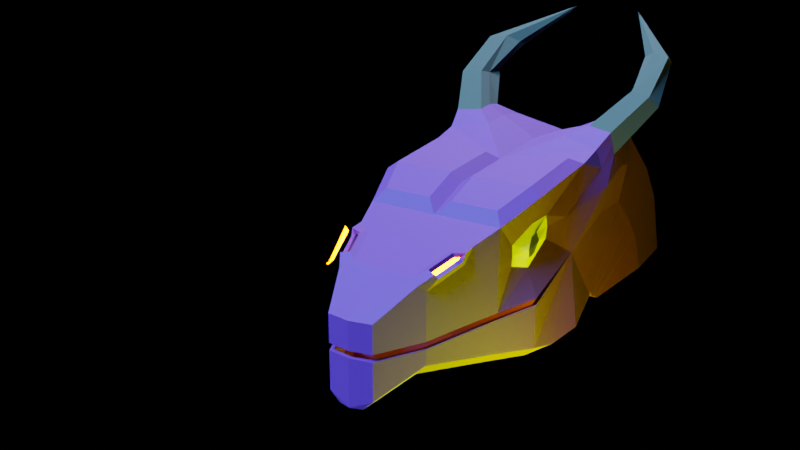 # Source: dragon-head.blend  (saved by Blender 2.82.7; exported with 4.5.12 LTS)
import bpy
from mathutils import Matrix  # noqa: F401  (used for matrix-valued properties, if any)

bpy.ops.wm.read_factory_settings(use_empty=True)
scene = bpy.context.scene
scene.name = 'Scene'

# ---- collections
col_collection = bpy.data.collections.new('Collection'); scene.collection.children.link(col_collection)

# ---- images (referenced by path relative to the original .blend; pixels are not part of the script)
import os
ASSET_DIR = os.environ.get("B2B_ASSET_DIR", "")  # directory of the original .blend (textures are referenced by path, not embedded)
HERE = os.path.dirname(os.path.abspath(__file__))  # packed textures are extracted next to this script under _unpacked/

def load_image(name, relpath, width, height, colorspace="sRGB"):
    """Load a texture the original file referenced (path relative to the .blend, or extracted next to this script)."""
    p = next((c for c in (os.path.join(HERE, relpath), os.path.join(ASSET_DIR, relpath)) if relpath and os.path.exists(c)), "")
    if p:
        img = bpy.data.images.load(p, check_existing=True)
        img.name = name
    else:  # same state as the original file: an image datablock whose file is absent (Cycles renders it pink)
        img = bpy.data.images.new(name, width, height)
        img.source = "FILE"
        img.filepath = "//" + (relpath or name)
    img.colorspace_settings.name = colorspace
    return img
img_sunset_exr = load_image('sunset.exr', 'sunset.exr', 1024, 1024, 'Linear Rec.709')

# ---- materials (node trees are filled in below, after node groups)
mat_eye_pupil = bpy.data.materials.new('eye pupil')
mat_eye_pupil.use_transparent_shadow = False
mat_dragon_skin_red_001 = bpy.data.materials.new('dragon skin red.001')
mat_dragon_skin_red_001.use_transparent_shadow = False
mat_eye_white = bpy.data.materials.new('eye white')
mat_eye_white.use_transparent_shadow = False
mat_fire_emission_plane = bpy.data.materials.new('fire emission plane')
mat_fire_emission_plane.use_transparent_shadow = False
mat_dragon_skin_purple = bpy.data.materials.new('dragon skin purple')
mat_dragon_skin_purple.use_transparent_shadow = False
mat_dragon_skin_red = bpy.data.materials.new('dragon skin red')
mat_dragon_skin_red.use_transparent_shadow = False
mat_nose_plane_light = bpy.data.materials.new('nose plane light')
mat_nose_plane_light.use_transparent_shadow = False

# ---- material node trees
mat_eye_pupil.use_nodes = True; mat_eye_pupil.node_tree.nodes.clear()
_N = mat_eye_pupil.node_tree.nodes; _L = mat_eye_pupil.node_tree.links
n0 = _N.new('ShaderNodeOutputMaterial'); n0.name = 'Material Output'; n0.location = (300, 300)
n1 = _N.new('ShaderNodeBsdfPrincipled'); n1.name = 'Principled BSDF'; n1.location = (10, 300)
n1.distribution = 'GGX'
n1.subsurface_method = 'BURLEY'
n1.inputs[0].default_value = (0.01885, 0.01885, 0.01885, 1.0)
n1.inputs[2].default_value = 1.0
n1.inputs[3].default_value = 1.45
n1.inputs[27].default_value = (0.0, 0.0, 0.0, 1.0)
n1.inputs[28].default_value = 1.0
_L.new(n1.outputs[0], n0.inputs[0])
n0.is_active_output = True
mat_dragon_skin_red_001.use_nodes = True; mat_dragon_skin_red_001.node_tree.nodes.clear()
_N = mat_dragon_skin_red_001.node_tree.nodes; _L = mat_dragon_skin_red_001.node_tree.links
n0 = _N.new('ShaderNodeOutputMaterial'); n0.name = 'Material Output'; n0.location = (300, 300)
n1 = _N.new('ShaderNodeBsdfPrincipled'); n1.name = 'Principled BSDF'; n1.location = (10, 300)
n1.distribution = 'GGX'
n1.subsurface_method = 'BURLEY'
n1.inputs[0].default_value = (0.04843, 0.0, 0.1093, 1.0)
n1.inputs[2].default_value = 0.7896
n1.inputs[3].default_value = 1.45
n1.inputs[27].default_value = (0.0, 0.0, 0.0, 1.0)
n1.inputs[28].default_value = 1.0
_L.new(n1.outputs[0], n0.inputs[0])
n0.is_active_output = True
mat_eye_white.use_nodes = True; mat_eye_white.node_tree.nodes.clear()
_N = mat_eye_white.node_tree.nodes; _L = mat_eye_white.node_tree.links
n0 = _N.new('ShaderNodeOutputMaterial'); n0.name = 'Material Output'; n0.location = (300, 300)
n1 = _N.new('ShaderNodeBsdfPrincipled'); n1.name = 'Principled BSDF'; n1.location = (10, 300)
n1.distribution = 'GGX'
n1.subsurface_method = 'BURLEY'
n1.inputs[0].default_value = (0.5741, 0.5741, 0.5741, 1.0)
n1.inputs[2].default_value = 0.9137
n1.inputs[3].default_value = 1.45
n1.inputs[27].default_value = (0.0, 0.0, 0.0, 1.0)
n1.inputs[28].default_value = 1.0
_L.new(n1.outputs[0], n0.inputs[0])
n0.is_active_output = True
mat_fire_emission_plane.use_nodes = True; mat_fire_emission_plane.node_tree.nodes.clear()
_N = mat_fire_emission_plane.node_tree.nodes; _L = mat_fire_emission_plane.node_tree.links
n0 = _N.new('ShaderNodeOutputMaterial'); n0.name = 'Material Output'; n0.location = (300, 300)
n1 = _N.new('ShaderNodeEmission'); n1.name = 'Emission'; n1.location = (10, 300)
n1.inputs[0].default_value = (1.0, 0.1778, 0.0, 1.0)
n1.inputs[1].default_value = 20.0
_L.new(n1.outputs[0], n0.inputs[0])
n0.is_active_output = True
mat_dragon_skin_purple.use_nodes = True; mat_dragon_skin_purple.node_tree.nodes.clear()
_N = mat_dragon_skin_purple.node_tree.nodes; _L = mat_dragon_skin_purple.node_tree.links
n0 = _N.new('ShaderNodeOutputMaterial'); n0.name = 'Material Output'; n0.location = (300, 300)
n1 = _N.new('ShaderNodeBsdfPrincipled'); n1.name = 'Principled BSDF'; n1.location = (10, 300)
n1.distribution = 'GGX'
n1.subsurface_method = 'BURLEY'
n1.inputs[0].default_value = (0.04843, 0.0, 0.1093, 1.0)
n1.inputs[2].default_value = 0.7896
n1.inputs[3].default_value = 1.45
n1.inputs[27].default_value = (0.0, 0.0, 0.0, 1.0)
n1.inputs[28].default_value = 1.0
_L.new(n1.outputs[0], n0.inputs[0])
n0.is_active_output = True
mat_dragon_skin_red.use_nodes = True; mat_dragon_skin_red.node_tree.nodes.clear()
_N = mat_dragon_skin_red.node_tree.nodes; _L = mat_dragon_skin_red.node_tree.links
n0 = _N.new('ShaderNodeOutputMaterial'); n0.name = 'Material Output'; n0.location = (300, 300)
n1 = _N.new('ShaderNodeBsdfPrincipled'); n1.name = 'Principled BSDF'; n1.location = (10, 300)
n1.distribution = 'GGX'
n1.subsurface_method = 'BURLEY'
n1.inputs[0].default_value = (0.1092, 0.0, 0.0, 1.0)
n1.inputs[2].default_value = 0.7896
n1.inputs[3].default_value = 1.45
n1.inputs[27].default_value = (0.0, 0.0, 0.0, 1.0)
n1.inputs[28].default_value = 1.0
_L.new(n1.outputs[0], n0.inputs[0])
n0.is_active_output = True
mat_nose_plane_light.use_nodes = True; mat_nose_plane_light.node_tree.nodes.clear()
_N = mat_nose_plane_light.node_tree.nodes; _L = mat_nose_plane_light.node_tree.links
n0 = _N.new('ShaderNodeOutputMaterial'); n0.name = 'Material Output'; n0.location = (300, 300)
n1 = _N.new('ShaderNodeEmission'); n1.name = 'Emission'; n1.location = (10, 300)
n1.inputs[0].default_value = (1.0, 0.1386, 0.0, 1.0)
n1.inputs[1].default_value = 20.0
_L.new(n1.outputs[0], n0.inputs[0])
n0.is_active_output = True

# ---- world
world_world = bpy.data.worlds.new('World'); scene.world = world_world
world_world.use_nodes = True; world_world.node_tree.nodes.clear()
_N = world_world.node_tree.nodes; _L = world_world.node_tree.links
n0 = _N.new('ShaderNodeMapping'); n0.name = 'Mapping'; n0.location = (-490, 390)
n0.width = 240
n1 = _N.new('ShaderNodeOutputWorld'); n1.name = 'World Output'; n1.location = (517, 380)
n1.hide = True
n2 = _N.new('ShaderNodeTexCoord'); n2.name = 'Texture Coordinate'; n2.location = (-668, 281)
n2.hide = True
n3 = _N.new('ShaderNodeLightPath'); n3.name = 'Light Path'; n3.location = (84, 524)
n3.hide = True
n4 = _N.new('ShaderNodeTexEnvironment'); n4.name = 'Environment Texture'; n4.location = (-212, 364)
n4.image = img_sunset_exr
n5 = _N.new('ShaderNodeBackground'); n5.name = 'Background.001'; n5.location = (81, 231)
n5.inputs[0].default_value = (0.05088, 0.05088, 0.05088, 1.0)
n5.inputs[1].default_value = 0.0
_L.new(n0.outputs[0], n4.inputs[0])
_L.new(n2.outputs[0], n0.inputs[0])
_L.new(n5.outputs[0], n1.inputs[0])
n1.is_active_output = True
world_world.color = (0.05088, 0.05088, 0.05088)
world_world.use_sun_shadow = False
world_world.sun_shadow_jitter_overblur = 0.0

# ---- cameras
cam_camera = bpy.data.cameras.new('Camera')
cam_camera.clip_end = 100.0
cam_camera.ortho_scale = 7.314

# ---- lights
light_light = bpy.data.lights.new('Light', 'POINT')
light_light.transmission_factor = 0.0
light_light.energy = 1000.0
light_light.shadow_soft_size = 0.1
light_light.shadow_maximum_resolution = 0.006
light_light.use_absolute_resolution = True
light_point = bpy.data.lights.new('Point', 'POINT')
light_point.color = (0.8113, 1.0, 0.0)
light_point.transmission_factor = 0.0
light_point.energy = 200.0
light_point.shadow_soft_size = 1.0
light_point.shadow_maximum_resolution = 0.006
light_point.use_absolute_resolution = True
light_sun = bpy.data.lights.new('Sun', 'SUN')
light_sun.color = (0.1996, 0.6104, 1.0)
light_sun.transmission_factor = 0.0
light_sun.angle = 0.5236
light_sun.shadow_soft_size = 0.125

# ---- meshes
me_cube_001 = bpy.data.meshes.new('Cube.001')
me_cube_001.from_pydata([(-0.3927, -0.3446, 0.4415), (0.4, -0.3602, -0.4123), (-1.347, -0.1054, 0.1025), (-0.3937, -0.3584, 0.2008), (0.4142, -0.3575, -0.4003), (0.6941, -0.4, 0.4295), (0.4705, -0.3487, -0.4485), (1.069, -0.4, 0.1059), (0.5329, -0.3388, -0.4749), (1.247, -0.4, -0.1133), (0.6133, -0.3251, -0.5202), (1.398, -0.4, -0.4915), (-0.4, -0.3983, -0.09555), (0.4725, -0.4516, 0.2995), (-1.347, -0.1054, -0.06769), (-0.6557, -0.3253, -0.1158), (-1.091, -0.2072, -0.09626), (0.5477, -0.4451, 0.4119), (0.8257, -0.4, -0.1146), (0.9562, -0.4, -0.2558), (1.078, -0.4, -0.5003), (0.0, -0.4464, -0.4023), (-0.3495, -0.3635, 0.2078), (-0.6557, -0.3253, -0.0811), (-1.091, -0.2072, -0.06161), (-0.4, -0.4, -0.1291), (-1.347, -0.1054, -0.03314), (0.2453, -0.4, 0.4432), (-0.3806, -0.3523, 0.2571), (-0.6026, -0.2834, 0.3808), (-0.3841, -0.36, 0.1046), (-0.4072, -0.3567, 0.1023), (-0.3559, -0.3584, 0.1077), (-0.4, 0.0, -0.4193), (-0.4, 0.0, 0.4), (0.4, 0.0, -0.4541), (0.4, 0.0, 0.4), (-1.364, 0.0, -0.3001), (-1.364, 0.0, 0.1017), (-0.6557, 0.0, -0.3528), (-1.091, 0.0, -0.2346), (-0.6557, 0.0, 0.3253), (-1.091, 0.0, 0.2267), (0.4142, 0.0, -0.4396), (0.7783, 0.0, 0.3492), (0.4705, 0.0, -0.4808), (1.069, 0.0, 0.1059), (0.5329, 0.0, -0.5006), (1.247, 0.0, -0.1133), (0.6133, 0.0, -0.5392), (1.398, 0.0, -0.4915), (1.078, 0.0, -0.5003), (-1.364, 0.0, -0.03415), (0.0, 0.0, 0.4), (0.0, 0.0, -0.4541), (-1.364, 0.0, -0.06876), (0.7783, -0.4, 0.3492), (0.6302, -0.4, 0.04937), (0.4, -0.4, 0.07448), (0.02368, -0.3447, 0.4541), (0.0, -0.4, -0.01054), (0.3859, -0.3028, 0.5159), (0.4763, -0.2126, 0.4746), (0.4888, -0.3032, 0.518), (0.646, -0.2126, 0.4449), (0.2933, -0.2126, 0.4746), (0.6428, -0.4129, 0.4773), (0.5808, -0.4516, 0.2841), (0.4823, -0.4463, 0.4237), (0.2933, -0.4516, 0.2498), (-0.3835, -0.3697, 0.1543), (-1.347, -0.1054, 0.03451), (-0.6557, -0.3235, 0.1238), (-1.091, -0.2072, 0.07221), (-0.05566, -0.3816, 0.1892), (-0.4184, -0.3593, 0.1471), (-0.3291, -0.3693, 0.1624), (-1.364, 0.0, 0.03361), (0.2693, -0.4258, 0.3465), (0.3718, -0.4357, 0.4469), (0.09343, -0.4, 0.4164), (-0.4, -0.3982, 0.4), (-0.6557, -0.3253, 0.3253), (-0.4, -0.05533, 0.4404), (-0.6026, -0.05533, 0.3808), (-0.04387, -0.05533, 0.4401), (-0.8735, -0.2663, -0.06912), (-0.8735, 0.0, 0.2769), (-0.8735, -0.2663, 0.1011), (-1.05, -0.2386, 0.2171), (-1.091, -0.1483, 0.2281), (-1.066, -0.2323, 0.2415), (-0.9104, -0.2304, 0.2809), (-0.8735, -0.2663, 0.2187), (-0.8928, -0.2821, 0.2848), (-1.139, -0.188, 0.2046), (-1.091, -0.2072, 0.1681), (-1.05, -0.1916, 0.2489), (-0.8197, -0.2809, 0.2889), (-0.8735, -0.2074, 0.2769), (-0.9097, -0.2775, 0.2492), (-0.4005, -0.3498, 0.04955), (-0.5079, -0.3168, 0.08644), (-0.1953, -0.343, 0.1191), (-0.3839, -0.3604, 0.2036), (-0.5079, -0.3174, 0.1906), (-0.5079, -0.3192, 0.1385), (-0.1839, -0.3437, 0.1762), (-0.4, -0.4, -0.3529), (-0.4, -0.3525, -0.4014), (-0.2338, -0.4193, -0.4), (-1.347, -0.05784, -0.2997), (-1.347, -0.1054, -0.2524), (-0.6557, -0.3253, -0.2863), (-0.6557, -0.2779, -0.3364), (-1.091, -0.1597, -0.2253), (-1.091, -0.2072, -0.175), (0.3832, -0.4455, 0.3899), (0.5818, -0.303, 0.4967), (0.6428, -0.4129, 0.4655), (0.3603, -0.426, 0.5039), (1.352, -0.1825, 0.9166), (0.9847, -0.5101, 0.7434), (0.6655, -0.5602, 0.579), (0.7058, -0.535, 0.5789), (0.9984, -0.4859, 0.7293), (1.027, -0.4202, 0.713), (0.7686, -0.5227, 0.5692), (0.7651, -0.4748, 0.5775), (1.026, -0.3723, 0.7222), (0.9796, -0.3663, 0.7578), (0.688, -0.4086, 0.6366), (0.6259, -0.4266, 0.6554), (0.9345, -0.426, 0.7924), (0.6047, -0.5286, 0.6454), (0.9027, -0.5146, 0.7848), (0.811, -0.4029, 0.6328), (1.022, -0.355, 0.7404), (1.32, -0.21, 0.8996), (1.318, -0.2078, 0.9065), (1.318, -0.1996, 0.8969), (1.322, -0.2089, 0.8969), (1.319, -0.206, 0.8803), (1.32, -0.2114, 0.9013), (1.318, -0.2008, 0.9034), (1.318, -0.2023, 0.9065), (-0.2131, -0.3483, 0.2427)], [], [(76, 22, 104, 70), (54, 35, 1, 21), (85, 83, 0, 59), (116, 16, 14, 112), (72, 82, 98, 93, 88), (70, 104, 3, 75), (99, 87, 42, 90), (108, 25, 15, 113), (44, 56, 7, 46), (58, 1, 4, 57), (18, 6, 8, 19), (57, 4, 6, 18), (46, 7, 9, 48), (51, 50, 11, 20), (48, 9, 11, 50), (19, 8, 10, 20), (9, 19, 20, 11), (49, 51, 20, 10), (56, 57, 18, 7), (7, 18, 19, 9), (39, 114, 115, 40), (21, 60, 25, 108, 110), (113, 15, 16, 116), (111, 112, 14, 55, 37), (1, 58, 60, 21), (33, 109, 114, 39), (28, 146, 80, 81), (105, 28, 81, 82), (106, 105, 82, 72), (101, 102, 23, 12), (107, 103, 60, 74), (103, 101, 12, 60), (8, 47, 49, 10), (6, 45, 47, 8), (4, 43, 45, 6), (73, 96, 95, 2, 71), (88, 93, 96, 73), (71, 2, 38, 77), (40, 115, 111, 37), (1, 35, 43, 4), (0, 83, 84, 29), (64, 5, 56, 44), (5, 67, 57, 56), (67, 13, 58, 57), (13, 69, 60, 58), (27, 65, 53, 80), (78, 27, 80, 74), (62, 64, 44, 36), (65, 62, 36, 53), (63, 118, 64, 62), (61, 63, 62, 65), (118, 66, 5, 64), (66, 17, 67, 5), (17, 68, 13, 67), (68, 117, 69, 13), (120, 61, 65, 27), (79, 120, 27, 78), (117, 79, 78, 69), (69, 78, 74, 60), (26, 71, 77, 52), (146, 107, 74, 80), (102, 106, 72, 23), (86, 88, 73, 24), (30, 70, 75, 31), (24, 73, 71, 26), (32, 76, 70, 30), (59, 0, 81, 80), (0, 29, 82, 81), (29, 84, 41, 82), (85, 59, 80, 53), (83, 85, 53, 34), (84, 83, 34, 41), (23, 72, 88, 86), (82, 41, 87, 99, 98), (95, 90, 42, 38, 2), (89, 91, 95, 96), (91, 97, 90, 95), (92, 94, 98, 99), (94, 100, 93, 98), (100, 89, 96, 93), (97, 92, 99, 90), (30, 31, 102, 101), (32, 30, 101, 103), (104, 22, 146, 28), (3, 104, 28, 105), (31, 75, 106, 102), (76, 32, 103, 107), (75, 3, 105, 106), (22, 76, 107, 146), (108, 109, 110), (116, 112, 111, 115), (108, 113, 114, 109), (113, 116, 115, 114), (33, 54, 21, 110, 109), (145, 139, 121), (144, 145, 121), (126, 129, 142, 141), (122, 125, 138, 143), (125, 126, 141, 138), (129, 137, 140, 142), (140, 144, 121), (135, 122, 143, 139), (120, 117, 123, 134), (134, 123, 122, 135), (118, 63, 131, 136), (136, 131, 130, 137), (119, 118, 136, 128), (128, 136, 137, 129), (68, 17, 127, 124), (124, 127, 126, 125), (117, 68, 124, 123), (123, 124, 125, 122), (17, 119, 128, 127), (127, 128, 129, 126), (63, 61, 132, 131), (131, 132, 133, 130), (61, 120, 134, 132), (132, 134, 135, 133), (130, 133, 145, 144), (143, 138, 121), (139, 143, 121), (138, 141, 121), (142, 140, 121), (141, 142, 121), (137, 130, 144, 140), (133, 135, 139, 145)])
me_cube_001.polygons.foreach_set('material_index', [0, 1, 1, 1, 1, 0, 1, 1, 1, 1, 1, 1, 1, 1, 1, 1, 1, 1, 1, 1, 1, 1, 1, 1, 1, 1, 1, 1, 1, 1, 1, 1, 1, 1, 1, 1, 1, 1, 1, 1, 1, 1, 1, 1, 1, 1, 1, 1, 1, 1, 1, 1, 1, 1, 1, 1, 1, 1, 1, 1, 1, 1, 1, 0, 1, 0, 1, 1, 1, 1, 1, 1, 1, 1, 1, 1, 1, 1, 1, 1, 1, 2, 2, 2, 2, 2, 2, 2, 2, 1, 1, 1, 1, 1, 0, 0, 0, 0, 0, 0, 0, 0, 0, 0, 0, 0, 0, 0, 0, 0, 0, 0, 0, 0, 0, 0, 0, 0, 0, 0, 0, 0, 0, 0, 0, 0])
_uv = me_cube_001.uv_layers.new(name='UVMap')
_uv.uv.foreach_set('vector', [0.5509, 0.9771, 0.5674, 0.9906, 0.5663, 1.001, 0.5477, 0.9986, 0.25, 0.625, 0.375, 0.625, 0.375, 0.75, 0.25, 0.75, 0.7653, 0.6423, 0.875, 0.6423, 0.875, 0.7322, 0.7543, 0.7327, 0.4111, 1.0, 0.4701, 1.0, 0.4701, 1.0, 0.3945, 1.0, 0.5476, 1.0, 0.625, 1.0, 0.625, 1.0, 0.5993, 1.0, 0.5476, 1.0, 0.5477, 0.9986, 0.5663, 1.001, 0.5658, 1.001, 0.5463, 1.0, 0.875, 0.7223, 0.875, 0.625, 0.875, 0.625, 0.875, 0.7145, 0.3916, 1.0, 0.4701, 1.0, 0.4701, 1.0, 0.3959, 1.0, 0.625, 0.625, 0.625, 0.75, 0.625, 0.75, 0.625, 0.625, 0.5233, 0.75, 0.375, 0.75, 0.375, 0.75, 0.5233, 0.75, 0.5233, 0.75, 0.375, 0.75, 0.375, 0.75, 0.5233, 0.75, 0.5233, 0.75, 0.375, 0.75, 0.375, 0.75, 0.5233, 0.75, 0.625, 0.625, 0.625, 0.75, 0.625, 0.75, 0.625, 0.625, 0.5233, 0.625, 0.625, 0.625, 0.625, 0.75, 0.5233, 0.75, 0.625, 0.625, 0.625, 0.75, 0.625, 0.75, 0.625, 0.625, 0.5233, 0.75, 0.375, 0.75, 0.375, 0.75, 0.5233, 0.75, 0.625, 0.75, 0.5233, 0.75, 0.5233, 0.75, 0.625, 0.75, 0.375, 0.625, 0.5233, 0.625, 0.5233, 0.75, 0.375, 0.75, 0.625, 0.75, 0.5233, 0.75, 0.5233, 0.75, 0.625, 0.75, 0.625, 0.75, 0.5233, 0.75, 0.5233, 0.75, 0.625, 0.75, 0.125, 0.625, 0.125, 0.7318, 0.125, 0.7213, 0.125, 0.625, 0.375, 0.875, 0.4967, 0.875, 0.4701, 1.0, 0.3916, 1.0, 0.375, 0.9481, 0.3959, 1.0, 0.4701, 1.0, 0.4701, 1.0, 0.4111, 1.0, 0.375, 0.05641, 0.3945, 0.0, 0.4701, 0.0, 0.4701, 0.125, 0.375, 0.125, 0.375, 0.75, 0.5233, 0.75, 0.4967, 0.875, 0.375, 0.875, 0.125, 0.625, 0.125, 0.7352, 0.125, 0.7318, 0.125, 0.625, 0.5867, 1.0, 0.5835, 0.9339, 0.625, 0.8611, 0.625, 1.0, 0.5823, 1.0, 0.5867, 1.0, 0.625, 1.0, 0.625, 1.0, 0.5471, 1.0, 0.5823, 1.0, 0.625, 1.0, 0.5476, 1.0, 0.5078, 1.003, 0.512, 1.0, 0.4701, 1.0, 0.4701, 1.0, 0.5565, 0.9196, 0.5273, 0.9239, 0.4967, 0.875, 0.5594, 0.8899, 0.5273, 0.9239, 0.5078, 1.003, 0.4701, 1.0, 0.4967, 0.875, 0.375, 0.75, 0.375, 0.625, 0.375, 0.625, 0.375, 0.75, 0.375, 0.75, 0.375, 0.625, 0.375, 0.625, 0.375, 0.75, 0.375, 0.75, 0.375, 0.625, 0.375, 0.625, 0.375, 0.75, 0.5476, 1.0, 0.5949, 1.0, 0.625, 1.0, 0.625, 1.0, 0.5476, 1.0, 0.5476, 1.0, 0.5993, 1.0, 0.5949, 1.0, 0.5476, 1.0, 0.5476, 0.0, 0.625, 0.0, 0.625, 0.125, 0.5476, 0.125, 0.125, 0.625, 0.125, 0.7213, 0.125, 0.6936, 0.125, 0.625, 0.375, 0.75, 0.375, 0.625, 0.375, 0.625, 0.375, 0.75, 0.875, 0.7322, 0.875, 0.6423, 0.875, 0.6451, 0.875, 0.7295, 0.625, 0.6614, 0.6311, 0.75, 0.625, 0.75, 0.625, 0.625, 0.6311, 0.75, 0.5605, 0.75, 0.5233, 0.75, 0.625, 0.75, 0.5605, 0.75, 0.5601, 0.7519, 0.5233, 0.75, 0.5233, 0.75, 0.5601, 0.7519, 0.5417, 0.8386, 0.4967, 0.875, 0.5233, 0.75, 0.7136, 0.75, 0.7136, 0.6614, 0.75, 0.625, 0.7361, 0.75, 0.5834, 0.8386, 0.625, 0.8386, 0.625, 0.8611, 0.5594, 0.8899, 0.625, 0.6614, 0.625, 0.6614, 0.625, 0.625, 0.625, 0.625, 0.7136, 0.6614, 0.625, 0.6614, 0.625, 0.625, 0.75, 0.625, 0.6254, 0.6955, 0.6263, 0.6959, 0.625, 0.6614, 0.625, 0.6614, 0.6808, 0.6955, 0.6254, 0.6955, 0.625, 0.6614, 0.7136, 0.6614, 0.6263, 0.6959, 0.6348, 0.75, 0.6311, 0.75, 0.625, 0.6614, 0.6348, 0.75, 0.5913, 0.7505, 0.5605, 0.75, 0.6311, 0.75, 0.5913, 0.7505, 0.5918, 0.7539, 0.5601, 0.7519, 0.5605, 0.75, 0.5918, 0.7539, 0.5789, 0.8069, 0.5417, 0.8386, 0.5601, 0.7519, 0.685, 0.7531, 0.6808, 0.6955, 0.7136, 0.6614, 0.7136, 0.75, 0.6029, 0.8084, 0.627, 0.8099, 0.625, 0.8386, 0.5834, 0.8386, 0.5789, 0.8069, 0.6029, 0.8084, 0.5834, 0.8386, 0.5417, 0.8386, 0.5417, 0.8386, 0.5834, 0.8386, 0.5594, 0.8899, 0.4967, 0.875, 0.4701, 0.0, 0.5476, 0.0, 0.5476, 0.125, 0.4701, 0.125, 0.5835, 0.9339, 0.5565, 0.9196, 0.5594, 0.8899, 0.625, 0.8611, 0.512, 1.0, 0.5471, 1.0, 0.5476, 1.0, 0.4701, 1.0, 0.4701, 1.0, 0.5476, 1.0, 0.5476, 1.0, 0.4701, 1.0, 0.5288, 0.9976, 0.5477, 0.9986, 0.5463, 1.0, 0.5282, 1.002, 0.4701, 1.0, 0.5476, 1.0, 0.5476, 1.0, 0.4701, 1.0, 0.5292, 0.9866, 0.5509, 0.9771, 0.5477, 0.9986, 0.5288, 0.9976, 0.7543, 0.7327, 0.875, 0.7322, 0.875, 0.75, 0.7361, 0.75, 0.875, 0.7322, 0.875, 0.7295, 0.875, 0.75, 0.875, 0.75, 0.875, 0.7295, 0.875, 0.6451, 0.875, 0.625, 0.875, 0.75, 0.7653, 0.6423, 0.7543, 0.7327, 0.7361, 0.75, 0.75, 0.625, 0.875, 0.6423, 0.7653, 0.6423, 0.75, 0.625, 0.875, 0.625, 0.875, 0.6451, 0.875, 0.6423, 0.875, 0.625, 0.875, 0.625, 0.4701, 1.0, 0.5476, 1.0, 0.5476, 1.0, 0.4701, 1.0, 0.875, 0.75, 0.875, 0.625, 0.875, 0.625, 0.875, 0.7223, 0.875, 0.75, 0.875, 0.75, 0.875, 0.7145, 0.875, 0.625, 0.875, 0.625, 0.875, 0.75, 0.6029, 1.0, 0.6143, 1.0, 0.625, 1.0, 0.5949, 1.0, 0.6143, 1.0, 0.6171, 1.0, 0.625, 1.0, 0.625, 1.0, 0.875, 0.7286, 0.875, 0.7419, 0.875, 0.75, 0.875, 0.7223, 0.875, 0.7419, 0.875, 0.7419, 0.875, 0.75, 0.875, 0.75, 0.606, 1.0, 0.6029, 1.0, 0.5949, 1.0, 0.5993, 1.0, 0.6171, 1.0, 0.6182, 1.0, 0.625, 1.0, 0.625, 1.0, 0.5288, 0.9976, 0.5282, 1.002, 0.512, 1.0, 0.5078, 1.003, 0.5292, 0.9866, 0.5288, 0.9976, 0.5078, 1.003, 0.5273, 0.9239, 0.5663, 1.001, 0.5674, 0.9906, 0.5835, 0.9339, 0.5867, 1.0, 0.5658, 1.001, 0.5663, 1.001, 0.5867, 1.0, 0.5823, 1.0, 0.5282, 1.002, 0.5463, 1.0, 0.5471, 1.0, 0.512, 1.0, 0.5509, 0.9771, 0.5292, 0.9866, 0.5273, 0.9239, 0.5565, 0.9196, 0.5463, 1.0, 0.5658, 1.001, 0.5823, 1.0, 0.5471, 1.0, 0.5674, 0.9906, 0.5509, 0.9771, 0.5565, 0.9196, 0.5835, 0.9339, 0.3916, 1.0, 0.375, 1.0, 0.3617, 1.0, 0.4111, 1.0, 0.3945, 1.0, 0.375, 1.0, 0.375, 1.0, 0.3916, 1.0, 0.3959, 1.0, 0.375, 1.0, 0.375, 1.0, 0.3959, 1.0, 0.4111, 1.0, 0.375, 1.0, 0.375, 1.0, 0.125, 0.625, 0.25, 0.625, 0.25, 0.75, 0.1769, 0.75, 0.125, 0.7352, 0.6808, 0.6955, 0.6812, 0.6999, 0.6808, 0.6955, 0.6457, 0.6981, 0.6517, 0.6983, 0.6491, 0.6985, 0.5913, 0.7505, 0.6373, 0.7499, 0.6142, 0.7418, 0.607, 0.7416, 0.5789, 0.8069, 0.5918, 0.7539, 0.6117, 0.8093, 0.6106, 0.8141, 0.5918, 0.7539, 0.5913, 0.7505, 0.5848, 0.7314, 0.5845, 0.7307, 0.6373, 0.7499, 0.6263, 0.6959, 0.6439, 0.7259, 0.6493, 0.7412, 0.6377, 0.6925, 0.6403, 0.6916, 0.6428, 0.6909, 0.627, 0.8099, 0.5789, 0.8069, 0.6211, 0.8103, 0.6253, 0.8106, 0.627, 0.8099, 0.5789, 0.8069, 0.5789, 0.8069, 0.627, 0.8099, 0.627, 0.8099, 0.5789, 0.8069, 0.5789, 0.8069, 0.627, 0.8099, 0.6263, 0.6959, 0.6254, 0.6955, 0.6254, 0.6955, 0.6263, 0.6959, 0.6263, 0.6959, 0.6254, 0.6955, 0.6256, 0.6956, 0.6263, 0.6959, 0.6348, 0.75, 0.6263, 0.6959, 0.6263, 0.6959, 0.6373, 0.7499, 0.6373, 0.7499, 0.6263, 0.6959, 0.6263, 0.6959, 0.6373, 0.7499, 0.5918, 0.7539, 0.5913, 0.7505, 0.5913, 0.7505, 0.5918, 0.7539, 0.5918, 0.7539, 0.5913, 0.7505, 0.5913, 0.7505, 0.5918, 0.7539, 0.5789, 0.8069, 0.5918, 0.7539, 0.5918, 0.7539, 0.5789, 0.8069, 0.5789, 0.8069, 0.5918, 0.7539, 0.5918, 0.7539, 0.5789, 0.8069, 0.5913, 0.7505, 0.6348, 0.75, 0.6373, 0.7499, 0.5913, 0.7505, 0.5913, 0.7505, 0.6373, 0.7499, 0.6373, 0.7499, 0.5913, 0.7505, 0.6254, 0.6955, 0.6808, 0.6955, 0.6808, 0.6955, 0.6254, 0.6955, 0.6254, 0.6955, 0.6808, 0.6955, 0.6808, 0.6955, 0.6256, 0.6956, 0.6808, 0.6955, 0.685, 0.7531, 0.685, 0.7531, 0.6808, 0.6955, 0.6808, 0.6955, 0.685, 0.7531, 0.685, 0.7531, 0.6808, 0.6955, 0.6256, 0.6956, 0.6808, 0.6955, 0.6517, 0.6983, 0.6457, 0.6981, 0.6106, 0.8141, 0.6117, 0.8093, 0.6137, 0.8148, 0.6253, 0.8106, 0.6211, 0.8103, 0.6252, 0.8107, 0.5845, 0.7307, 0.5848, 0.7314, 0.5838, 0.7284, 0.6493, 0.7412, 0.6439, 0.7259, 0.6518, 0.7394, 0.607, 0.7416, 0.6142, 0.7418, 0.6094, 0.7402, 0.6263, 0.6959, 0.6256, 0.6956, 0.6403, 0.6916, 0.6377, 0.6925, 0.6808, 0.6955, 0.685, 0.7531, 0.6812, 0.6999, 0.6808, 0.6955])
me_cube_001.materials.append(mat_eye_pupil)
me_cube_001.materials.append(mat_dragon_skin_red_001)
me_cube_001.materials.append(mat_eye_white)
me_cube_001.materials.append(mat_fire_emission_plane)
me_cube_001.materials.append(mat_dragon_skin_purple)
me_cube_001.materials.append(mat_dragon_skin_red)
me_cube_001.use_remesh_fix_poles = True
me_cube_001.use_remesh_preserve_attributes = False
me_cube_001.use_mirror_vertex_groups = False
me_cube_001.update()
me_cube_004 = bpy.data.meshes.new('Cube.004')
me_cube_004.from_pydata([(-1.088, -0.2318, 0.2304), (-1.111, -0.2223, 0.2472), (-0.8737, -0.2619, 0.3075), (-0.8468, -0.2984, 0.3134), (-1.087, -0.2025, 0.2586), (-0.8726, -0.2913, 0.2793)], [], [(1, 0, 5, 3, 2, 4)])
me_cube_004.polygons.foreach_set('material_index', [3])
_uv = me_cube_004.uv_layers.new(name='UVMap')
_uv.uv.foreach_set('vector', [0.0, 0.0, 0.0, 0.0, 0.0, 0.0, 0.0, 0.0, 0.0, 0.0, 0.0, 0.0])
me_cube_004.materials.append(mat_eye_pupil)
me_cube_004.materials.append(mat_dragon_skin_red_001)
me_cube_004.materials.append(mat_eye_white)
me_cube_004.materials.append(mat_nose_plane_light)
me_cube_004.use_remesh_fix_poles = True
me_cube_004.use_remesh_preserve_attributes = False
me_cube_004.use_mirror_vertex_groups = False
me_cube_004.update()
me_cube_005 = bpy.data.meshes.new('Cube.005')
me_cube_005.from_pydata([(0.8349, -0.2427, -0.02048), (0.8349, -0.2427, -0.2864), (0.8349, 0.2427, -0.02048), (0.8349, 0.2427, -0.2864)], [], [(0, 1, 3, 2)])
me_cube_005.polygons.foreach_set('material_index', [3])
_uv = me_cube_005.uv_layers.new(name='UVMap')
_uv.uv.foreach_set('vector', [0.0, 0.0, 1.0, 0.0, 1.0, 1.0, 0.0, 1.0])
me_cube_005.materials.append(mat_eye_pupil)
me_cube_005.materials.append(mat_dragon_skin_red_001)
me_cube_005.materials.append(mat_eye_white)
me_cube_005.materials.append(mat_fire_emission_plane)
me_cube_005.use_remesh_fix_poles = True
me_cube_005.use_remesh_preserve_attributes = False
me_cube_005.use_mirror_vertex_groups = False
me_cube_005.update()

# ---- objects
ob_light = bpy.data.objects.new('Light', light_light)
ob_camera = bpy.data.objects.new('Camera', cam_camera)
ob_dragon_head_not_horns = bpy.data.objects.new('dragon head not horns', me_cube_001)
ob_light_plane_for_nostril = bpy.data.objects.new('light plane for nostril', me_cube_004)
ob_point = bpy.data.objects.new('Point', light_point)
ob_sun = bpy.data.objects.new('Sun', light_sun)
ob_inner_light_plane_for_head = bpy.data.objects.new('inner light plane for head', me_cube_005)

# ---- transforms, parenting, visibility, modifiers, constraints
ob_light.location = (4.076, 1.005, 5.904)
ob_light.rotation_euler = (0.6503, 0.05522, 1.866)
ob_light.lock_rotations_4d = False
ob_light.empty_display_type = 'ARROWS'
ob_light.color = (0.0, 0.0, 0.0, 0.0)
ob_light.lineart.crease_threshold = 0.0
ob_camera.location = (-4.695, -2.231, 2.099)
ob_camera.rotation_euler = (1.194, 9.127e-06, -1.033)
ob_camera.scale = (1.0, 1.0, 1.0)
ob_camera.lock_rotations_4d = False
ob_camera.empty_display_type = 'ARROWS'
ob_camera.color = (0.0, 0.0, 0.0, 0.0)
ob_camera.display_type = 'WIRE'
ob_camera.lineart.crease_threshold = 0.0
ob_dragon_head_not_horns.location = (0.0, 0.0, 0.0)
ob_dragon_head_not_horns.lineart.crease_threshold = 0.0
_vg = ob_dragon_head_not_horns.vertex_groups.new(name='horn tips')
_vg.add([121, 138, 139, 140, 141, 142, 143, 144, 145], 1.0, 'REPLACE')
_m = ob_dragon_head_not_horns.modifiers.new('hops_mirror', 'MIRROR')
_m.use_axis = (False, True, False)
_m.use_bisect_axis = (False, True, False)
_m.use_bisect_flip_axis = (False, True, False)
_m.use_clip = True
_m = ob_dragon_head_not_horns.modifiers.new('Solidify', 'SOLIDIFY')
_m.thickness = 0.02
_m.vertex_group = 'horn tips'
_m.use_even_offset = True
_m.use_quality_normals = True
_m.invert_vertex_group = True
_m.nonmanifold_merge_threshold = 0.0003
ob_light_plane_for_nostril.location = (0.0, 0.05089, -0.04955)
ob_light_plane_for_nostril.lineart.crease_threshold = 0.0
_m = ob_light_plane_for_nostril.modifiers.new('Mirror', 'MIRROR')
_m.use_axis = (False, True, False)
ob_point.location = (-0.4894, -0.4157, -0.8263)
ob_point.lineart.crease_threshold = 0.0
ob_sun.location = (-1.287, 0.9925, 2.232)
ob_sun.rotation_euler = (0.4183, -0.4359, -1.209)
ob_sun.lineart.crease_threshold = 0.0
ob_inner_light_plane_for_head.location = (0.0, 0.0, 0.0)
ob_inner_light_plane_for_head.lineart.crease_threshold = 0.0
_m = ob_inner_light_plane_for_head.modifiers.new('hops_mirror', 'MIRROR')
_m.use_axis = (False, True, False)
_m.use_bisect_axis = (False, True, False)
_m.use_bisect_flip_axis = (False, True, False)
_m.use_clip = True
_m = ob_inner_light_plane_for_head.modifiers.new('Solidify', 'SOLIDIFY')
_m.use_even_offset = True
_m.use_quality_normals = True
_m.nonmanifold_merge_threshold = 0.0003

# ---- collection membership
col_collection.objects.link(ob_light)
col_collection.objects.link(ob_camera)
col_collection.objects.link(ob_dragon_head_not_horns)
col_collection.objects.link(ob_light_plane_for_nostril)
col_collection.objects.link(ob_point)
col_collection.objects.link(ob_sun)
col_collection.objects.link(ob_inner_light_plane_for_head)

# ---- scene / render settings (as saved in the file)
scene.camera = ob_camera
scene.frame_start = 1; scene.frame_end = 250; scene.frame_set(1)
scene.render.engine = 'BLENDER_EEVEE_NEXT'
scene.cycles.use_denoising = False
scene.cycles.samples = 128
scene.cycles.sampling_pattern = 'TABULATED_SOBOL'
scene.cycles.use_adaptive_sampling = False
scene.cycles.use_light_tree = False
scene.view_settings.look = 'Very High Contrast'
scene.view_settings.view_transform = 'Filmic'
scene.view_settings.exposure = 1.642
bpy.context.view_layer.update()
